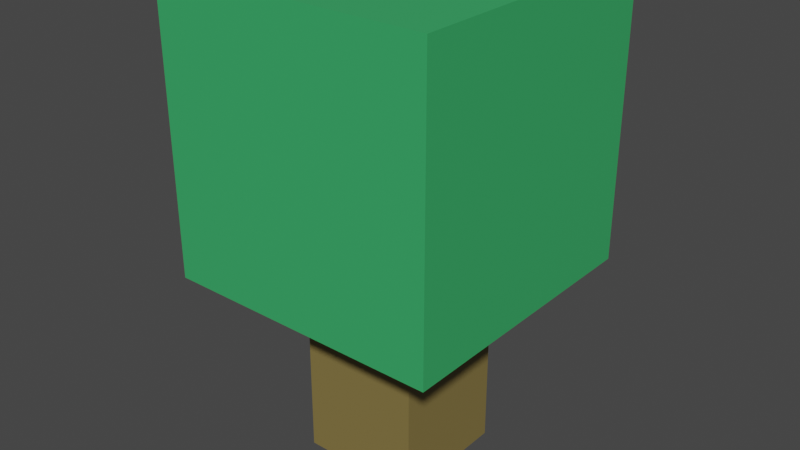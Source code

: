 # Source: nature_tree01State02.blend  (saved by Blender 2.93.20; exported with 4.5.12 LTS)
import bpy
from mathutils import Matrix  # noqa: F401  (used for matrix-valued properties, if any)

bpy.ops.wm.read_factory_settings(use_empty=True)
scene = bpy.context.scene
scene.name = 'Scene'

# ---- collections
col_collection = bpy.data.collections.new('Collection'); scene.collection.children.link(col_collection)
col_misc = bpy.data.collections.new('MISC'); scene.collection.children.link(col_misc)

# ---- materials (node trees are filled in below, after node groups)
mat_material_001 = bpy.data.materials.new('Material.001')
mat_material_001.use_transparent_shadow = False
mat_material_002 = bpy.data.materials.new('Material.002')
mat_material_002.use_transparent_shadow = False

# ---- material node trees
mat_material_001.use_nodes = True; mat_material_001.node_tree.nodes.clear()
_N = mat_material_001.node_tree.nodes; _L = mat_material_001.node_tree.links
n0 = _N.new('ShaderNodeBsdfPrincipled'); n0.name = 'Principled BSDF'; n0.location = (10, 300)
n0.distribution = 'GGX'
n0.subsurface_method = 'BURLEY'
n0.inputs[0].default_value = (0.04171, 0.414, 0.1295, 1.0)
n0.inputs[3].default_value = 1.45
n0.inputs[27].default_value = (0.0, 0.0, 0.0, 1.0)
n0.inputs[28].default_value = 1.0
n1 = _N.new('ShaderNodeOutputMaterial'); n1.name = 'Material Output'; n1.location = (300, 300)
_L.new(n0.outputs[0], n1.inputs[0])
n1.is_active_output = True
mat_material_002.use_nodes = True; mat_material_002.node_tree.nodes.clear()
_N = mat_material_002.node_tree.nodes; _L = mat_material_002.node_tree.links
n0 = _N.new('ShaderNodeBsdfPrincipled'); n0.name = 'Principled BSDF'; n0.location = (10, 300)
n0.distribution = 'GGX'
n0.subsurface_method = 'BURLEY'
n0.inputs[0].default_value = (0.2287, 0.1719, 0.05478, 1.0)
n0.inputs[3].default_value = 1.45
n0.inputs[27].default_value = (0.0, 0.0, 0.0, 1.0)
n0.inputs[28].default_value = 1.0
n1 = _N.new('ShaderNodeOutputMaterial'); n1.name = 'Material Output'; n1.location = (300, 300)
_L.new(n0.outputs[0], n1.inputs[0])
n1.is_active_output = True

# ---- world
world_world = bpy.data.worlds.new('World'); scene.world = world_world
world_world.use_nodes = True; world_world.node_tree.nodes.clear()
_N = world_world.node_tree.nodes; _L = world_world.node_tree.links
n0 = _N.new('ShaderNodeOutputWorld'); n0.name = 'World Output'; n0.location = (300, 300)
n1 = _N.new('ShaderNodeBackground'); n1.name = 'Background'; n1.location = (10, 300)
n1.inputs[0].default_value = (0.05088, 0.05088, 0.05088, 1.0)
_L.new(n1.outputs[0], n0.inputs[0])
n0.is_active_output = True
world_world.color = (0.05088, 0.05088, 0.05088)
world_world.use_sun_shadow = False
world_world.sun_shadow_jitter_overblur = 0.0

# ---- meshes
me_cube_004 = bpy.data.meshes.new('Cube.004')
me_cube_004.from_pydata([(-0.1148, -0.1148, 0.0), (-0.1148, -0.1148, 0.6218), (-0.1148, 0.1148, 0.0), (-0.1148, 0.1148, 0.6218), (0.1148, -0.1148, 0.0), (0.1148, -0.1148, 0.6218), (0.1148, 0.1148, 0.0), (0.1148, 0.1148, 0.6218), (-0.2619, -0.2619, 0.3688), (-0.2619, -0.2619, 0.9058), (-0.2619, 0.2619, 0.3688), (-0.2619, 0.2619, 0.9058), (0.2619, -0.2619, 0.3688), (0.2619, -0.2619, 0.9058), (0.2619, 0.2619, 0.3688), (0.2619, 0.2619, 0.9058)], [], [(0, 1, 3, 2), (2, 3, 7, 6), (6, 7, 5, 4), (4, 5, 1, 0), (2, 6, 4, 0), (7, 3, 1, 5), (8, 9, 11, 10), (10, 11, 15, 14), (14, 15, 13, 12), (12, 13, 9, 8), (10, 14, 12, 8), (15, 11, 9, 13)])
me_cube_004.polygons.foreach_set('material_index', [1, 1, 1, 1, 1, 1, 0, 0, 0, 0, 0, 0])
_uv = me_cube_004.uv_layers.new(name='UVMap')
_uv.uv.foreach_set('vector', [0.375, 0.0, 0.625, 0.0, 0.625, 0.25, 0.375, 0.25, 0.375, 0.25, 0.625, 0.25, 0.625, 0.5, 0.375, 0.5, 0.375, 0.5, 0.625, 0.5, 0.625, 0.75, 0.375, 0.75, 0.375, 0.75, 0.625, 0.75, 0.625, 1.0, 0.375, 1.0, 0.125, 0.5, 0.375, 0.5, 0.375, 0.75, 0.125, 0.75, 0.625, 0.5, 0.875, 0.5, 0.875, 0.75, 0.625, 0.75, 0.375, 0.0, 0.625, 0.0, 0.625, 0.25, 0.375, 0.25, 0.375, 0.25, 0.625, 0.25, 0.625, 0.5, 0.375, 0.5, 0.375, 0.5, 0.625, 0.5, 0.625, 0.75, 0.375, 0.75, 0.375, 0.75, 0.625, 0.75, 0.625, 1.0, 0.375, 1.0, 0.125, 0.5, 0.375, 0.5, 0.375, 0.75, 0.125, 0.75, 0.625, 0.5, 0.875, 0.5, 0.875, 0.75, 0.625, 0.75])
me_cube_004.materials.append(mat_material_001)
me_cube_004.materials.append(mat_material_002)
me_cube_004.use_remesh_fix_poles = True
me_cube_004.use_remesh_preserve_attributes = False
me_cube_004.update()

# ---- objects
ob_cube_002 = bpy.data.objects.new('Cube.002', me_cube_004)

# ---- transforms, parenting, visibility, modifiers, constraints
ob_cube_002.location = (0.0, 0.0, 0.0)

# ---- collection membership
col_misc.objects.link(ob_cube_002)

# ---- scene / render settings (as saved in the file)
scene.frame_start = 1; scene.frame_end = 250; scene.frame_set(1)
scene.render.engine = 'BLENDER_EEVEE_NEXT'
scene.cycles.use_denoising = False
scene.cycles.samples = 128
scene.cycles.sampling_pattern = 'TABULATED_SOBOL'
scene.cycles.use_adaptive_sampling = False
scene.cycles.use_light_tree = False
scene.view_settings.view_transform = 'Filmic'
bpy.context.view_layer.update()

# ---- added for rendering (the .blend has no active camera and no usable light): camera, sun
cam_auto = bpy.data.cameras.new('AutoCamera')
cam_auto.lens = 50.0
cam_auto.sensor_width = 36.0
cam_auto.clip_end = 1000.0
ob_auto_camera = bpy.data.objects.new('AutoCamera', cam_auto)
scene.collection.objects.link(ob_auto_camera)
ob_auto_camera.location = (1.08265, -1.29918, 1.31902)
ob_auto_camera.rotation_euler = (1.09748, -7.21219e-08, 0.694738)
scene.camera = ob_auto_camera
light_auto_sun = bpy.data.lights.new('AutoSun', 'SUN')
light_auto_sun.energy = 3.0
light_auto_sun.angle = 0.0523599
ob_auto_sun = bpy.data.objects.new('AutoSun', light_auto_sun)
scene.collection.objects.link(ob_auto_sun)
ob_auto_sun.rotation_euler = (0.872665, 0.174533, 0.523599)
bpy.context.view_layer.update()
